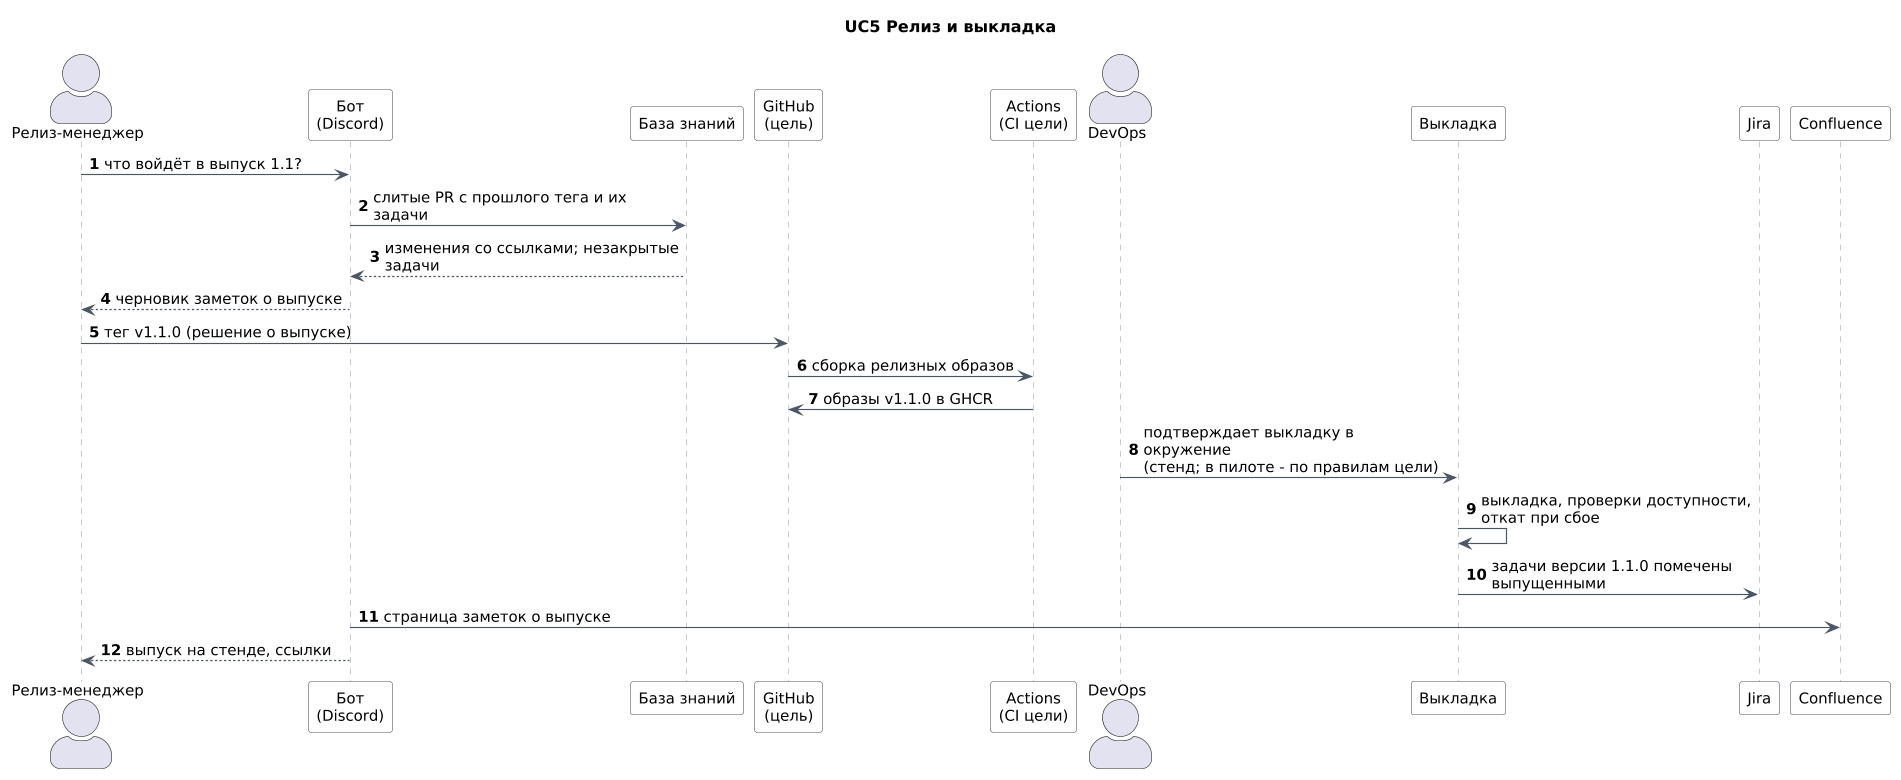

The diagram above was rendered by PlantUML. Its source (embedded in the PNG):
@startuml uc5-release
!include common-uml.puml

title UC5 Релиз и выкладка

actor "Релиз-менеджер" as RM
participant "Бот\n(Discord)" as BOT
participant "База знаний" as KB
participant "GitHub\n(цель)" as GH
participant "Actions\n(CI цели)" as CI
actor "DevOps" as DO
participant "Выкладка" as CD
participant "Jira" as JIRA
participant "Confluence" as CONF

autonumber
RM -> BOT : что войдёт в выпуск 1.1?
BOT -> KB : слитые PR с прошлого тега и их задачи
KB --> BOT : изменения со ссылками; незакрытые задачи
BOT --> RM : черновик заметок о выпуске
RM -> GH : тег v1.1.0 (решение о выпуске)
GH -> CI : сборка релизных образов
CI -> GH : образы v1.1.0 в GHCR
DO -> CD : подтверждает выкладку в окружение\n(стенд; в пилоте - по правилам цели)
CD -> CD : выкладка, проверки доступности, откат при сбое
CD -> JIRA : задачи версии 1.1.0 помечены выпущенными
BOT -> CONF : страница заметок о выпуске
BOT --> RM : выпуск на стенде, ссылки
@enduml